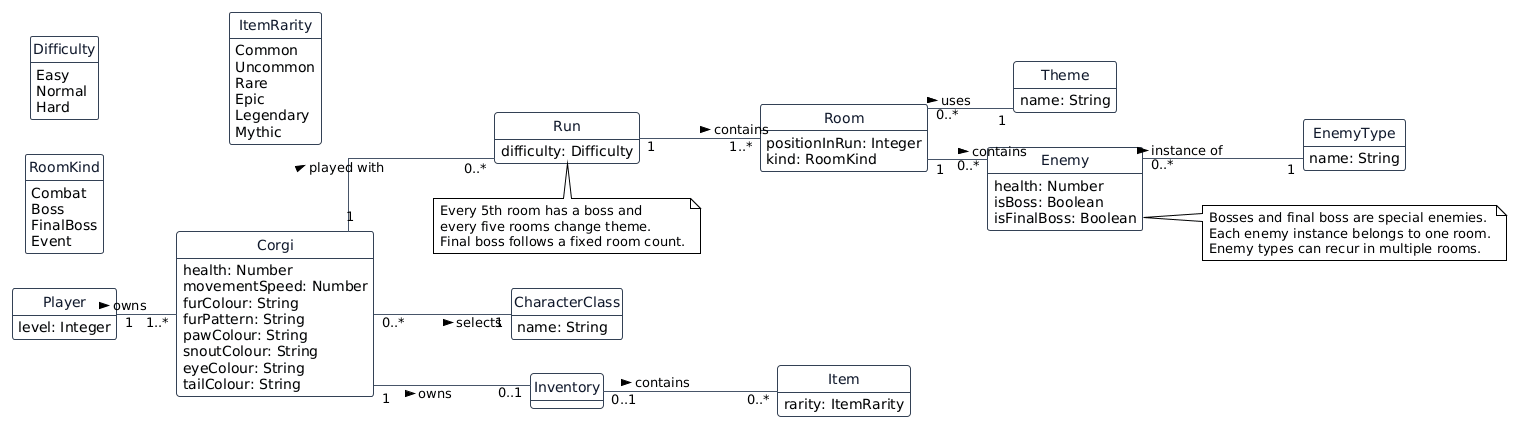

The diagram above was rendered by PlantUML. Its source (embedded in the PNG):
@startuml
' MightyCorgie - conceptual domain model (Task 5)
' Proposed author attribution: Kilian Lenz
!theme plain
skinparam backgroundColor #FFFFFF
skinparam classBackgroundColor #F8FAFC
skinparam classBorderColor #334155
skinparam classFontColor #0F172A
skinparam ArrowColor #475569
skinparam linetype ortho
left to right direction
hide methods
hide circle

class Player {
  level: Integer
}
class Corgi {
  health: Number
  movementSpeed: Number
  furColour: String
  furPattern: String
  pawColour: String
  snoutColour: String
  eyeColour: String
  tailColour: String
}
class Run {
  difficulty: Difficulty
}
class Room {
  positionInRun: Integer
  kind: RoomKind
}
class Theme {
  name: String
}
class Enemy {
  health: Number
  isBoss: Boolean
  isFinalBoss: Boolean
}
class EnemyType {
  name: String
}
class CharacterClass {
  name: String
}
class Inventory
class Item {
  rarity: ItemRarity
}

enum Difficulty {
  Easy
  Normal
  Hard
}
enum RoomKind {
  Combat
  Boss
  FinalBoss
  Event
}
enum ItemRarity {
  Common
  Uncommon
  Rare
  Epic
  Legendary
  Mythic
}

Player "1" -- "1..*" Corgi : owns >
Corgi "1" -- "0..*" Run : played with >
Corgi "0..*" -- "1" CharacterClass : selects >
Run "1" -- "1..*" Room : contains >
Room "0..*" -- "1" Theme : uses >
Room "1" -- "0..*" Enemy : contains >
Enemy "0..*" -- "1" EnemyType : instance of >
Corgi "1" -- "0..1" Inventory : owns >
Inventory "0..1" -- "0..*" Item : contains >

note bottom of Run
  Every 5th room has a boss and
  every five rooms change theme.
  Final boss follows a fixed room count.
end note
note right of Enemy
  Bosses and final boss are special enemies.
  Each enemy instance belongs to one room.
  Enemy types can recur in multiple rooms.
end note
@enduml